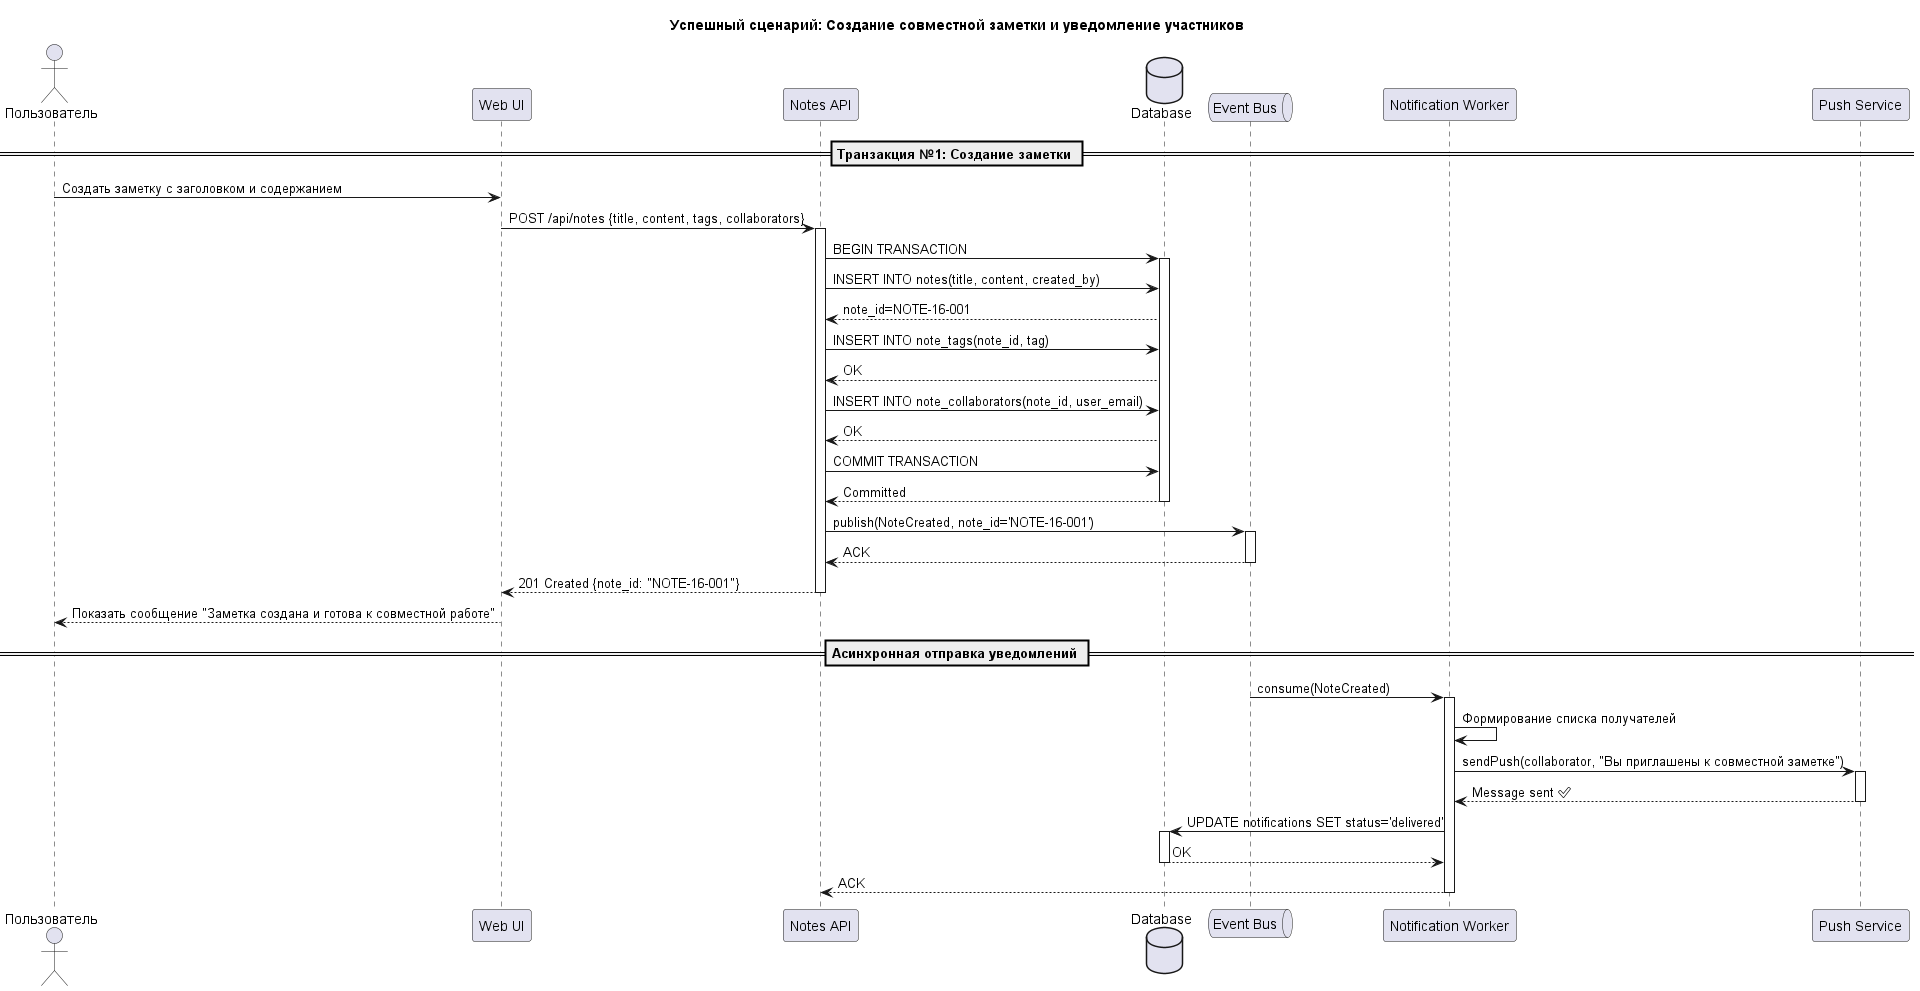

The diagram above was rendered by PlantUML. Its source (embedded in the PNG):
@startuml
title Успешный сценарий: Создание совместной заметки и уведомление участников

actor "Пользователь" as User
participant "Web UI" as UI
participant "Notes API" as API
database "Database" as DB
queue "Event Bus" as Bus
participant "Notification Worker" as NotifyWorker
participant "Push Service" as Push

== Транзакция №1: Создание заметки ==

User -> UI: Создать заметку с заголовком и содержанием
UI -> API: POST /api/notes {title, content, tags, collaborators}
activate API

API -> DB: BEGIN TRANSACTION
activate DB
API -> DB: INSERT INTO notes(title, content, created_by)
DB --> API: note_id=NOTE-16-001
API -> DB: INSERT INTO note_tags(note_id, tag)
DB --> API: OK
API -> DB: INSERT INTO note_collaborators(note_id, user_email)
DB --> API: OK
API -> DB: COMMIT TRANSACTION
DB --> API: Committed
deactivate DB

API -> Bus: publish(NoteCreated, note_id='NOTE-16-001')
activate Bus
Bus --> API: ACK
deactivate Bus

API --> UI: 201 Created {note_id: "NOTE-16-001"}
deactivate API
UI --> User: Показать сообщение "Заметка создана и готова к совместной работе"

== Асинхронная отправка уведомлений ==

Bus -> NotifyWorker: consume(NoteCreated)
activate NotifyWorker
NotifyWorker -> NotifyWorker: Формирование списка получателей
NotifyWorker -> Push: sendPush(collaborator, "Вы приглашены к совместной заметке")
activate Push
Push --> NotifyWorker: Message sent ✅
deactivate Push
NotifyWorker -> DB: UPDATE notifications SET status='delivered'
activate DB
DB --> NotifyWorker: OK
deactivate DB
NotifyWorker --> API: ACK
deactivate NotifyWorker

@enduml